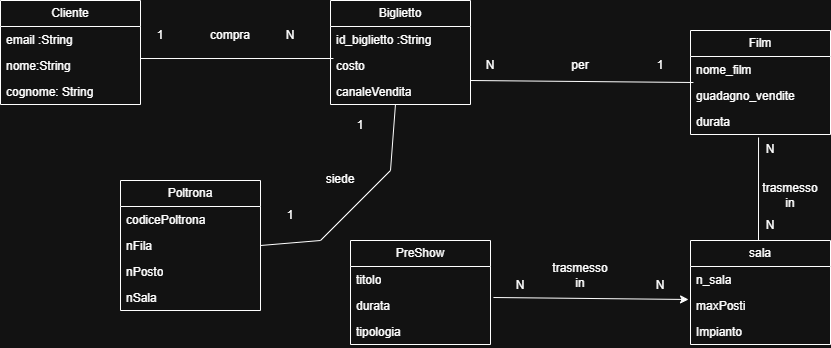

The diagram above was exported from draw.io. Its source (the exported page's mxGraphModel, read from the mxfile embedded in the PNG):
<mxGraphModel dx="2881" dy="1137" grid="1" gridSize="10" guides="1" tooltips="1" connect="1" arrows="1" fold="1" page="1" pageScale="1" pageWidth="827" pageHeight="1169" math="0" shadow="0">
  <root>
    <mxCell id="0" />
    <mxCell id="1" parent="0" />
    <mxCell id="n0B5qksSK2SrAno-FkhK-50" parent="1" style="swimlane;fontStyle=0;childLayout=stackLayout;horizontal=1;startSize=26;fillColor=none;horizontalStack=0;resizeParent=1;resizeParentMax=0;resizeLast=0;collapsible=1;marginBottom=0;whiteSpace=wrap;html=1;" value="Cliente" vertex="1">
      <mxGeometry height="104" width="140" x="-160" y="100" as="geometry" />
    </mxCell>
    <mxCell id="n0B5qksSK2SrAno-FkhK-51" parent="n0B5qksSK2SrAno-FkhK-50" style="text;strokeColor=none;fillColor=none;align=left;verticalAlign=top;spacingLeft=4;spacingRight=4;overflow=hidden;rotatable=0;points=[[0,0.5],[1,0.5]];portConstraint=eastwest;whiteSpace=wrap;html=1;" value="email :String" vertex="1">
      <mxGeometry height="26" width="140" y="26" as="geometry" />
    </mxCell>
    <mxCell id="n0B5qksSK2SrAno-FkhK-52" parent="n0B5qksSK2SrAno-FkhK-50" style="text;strokeColor=none;fillColor=none;align=left;verticalAlign=top;spacingLeft=4;spacingRight=4;overflow=hidden;rotatable=0;points=[[0,0.5],[1,0.5]];portConstraint=eastwest;whiteSpace=wrap;html=1;" value="nome:String" vertex="1">
      <mxGeometry height="26" width="140" y="52" as="geometry" />
    </mxCell>
    <mxCell id="n0B5qksSK2SrAno-FkhK-53" parent="n0B5qksSK2SrAno-FkhK-50" style="text;strokeColor=none;fillColor=none;align=left;verticalAlign=top;spacingLeft=4;spacingRight=4;overflow=hidden;rotatable=0;points=[[0,0.5],[1,0.5]];portConstraint=eastwest;whiteSpace=wrap;html=1;" value="cognome: String" vertex="1">
      <mxGeometry height="26" width="140" y="78" as="geometry" />
    </mxCell>
    <mxCell id="n0B5qksSK2SrAno-FkhK-54" parent="1" style="swimlane;fontStyle=0;childLayout=stackLayout;horizontal=1;startSize=26;fillColor=none;horizontalStack=0;resizeParent=1;resizeParentMax=0;resizeLast=0;collapsible=1;marginBottom=0;whiteSpace=wrap;html=1;" value="Film" vertex="1">
      <mxGeometry height="104" width="140" x="530" y="130" as="geometry" />
    </mxCell>
    <mxCell id="n0B5qksSK2SrAno-FkhK-55" parent="n0B5qksSK2SrAno-FkhK-54" style="text;strokeColor=none;fillColor=none;align=left;verticalAlign=top;spacingLeft=4;spacingRight=4;overflow=hidden;rotatable=0;points=[[0,0.5],[1,0.5]];portConstraint=eastwest;whiteSpace=wrap;html=1;" value="nome_film" vertex="1">
      <mxGeometry height="26" width="140" y="26" as="geometry" />
    </mxCell>
    <mxCell id="n0B5qksSK2SrAno-FkhK-56" parent="n0B5qksSK2SrAno-FkhK-54" style="text;strokeColor=none;fillColor=none;align=left;verticalAlign=top;spacingLeft=4;spacingRight=4;overflow=hidden;rotatable=0;points=[[0,0.5],[1,0.5]];portConstraint=eastwest;whiteSpace=wrap;html=1;" value="guadagno_vendite" vertex="1">
      <mxGeometry height="26" width="140" y="52" as="geometry" />
    </mxCell>
    <mxCell id="n0B5qksSK2SrAno-FkhK-57" parent="n0B5qksSK2SrAno-FkhK-54" style="text;strokeColor=none;fillColor=none;align=left;verticalAlign=top;spacingLeft=4;spacingRight=4;overflow=hidden;rotatable=0;points=[[0,0.5],[1,0.5]];portConstraint=eastwest;whiteSpace=wrap;html=1;" value="durata" vertex="1">
      <mxGeometry height="26" width="140" y="78" as="geometry" />
    </mxCell>
    <mxCell id="n0B5qksSK2SrAno-FkhK-62" parent="1" style="swimlane;fontStyle=0;childLayout=stackLayout;horizontal=1;startSize=26;fillColor=none;horizontalStack=0;resizeParent=1;resizeParentMax=0;resizeLast=0;collapsible=1;marginBottom=0;whiteSpace=wrap;html=1;" value="PreShow" vertex="1">
      <mxGeometry height="104" width="140" x="190" y="340" as="geometry" />
    </mxCell>
    <mxCell id="n0B5qksSK2SrAno-FkhK-63" parent="n0B5qksSK2SrAno-FkhK-62" style="text;strokeColor=none;fillColor=none;align=left;verticalAlign=top;spacingLeft=4;spacingRight=4;overflow=hidden;rotatable=0;points=[[0,0.5],[1,0.5]];portConstraint=eastwest;whiteSpace=wrap;html=1;" value="titolo" vertex="1">
      <mxGeometry height="26" width="140" y="26" as="geometry" />
    </mxCell>
    <mxCell id="n0B5qksSK2SrAno-FkhK-64" parent="n0B5qksSK2SrAno-FkhK-62" style="text;strokeColor=none;fillColor=none;align=left;verticalAlign=top;spacingLeft=4;spacingRight=4;overflow=hidden;rotatable=0;points=[[0,0.5],[1,0.5]];portConstraint=eastwest;whiteSpace=wrap;html=1;" value="durata" vertex="1">
      <mxGeometry height="26" width="140" y="52" as="geometry" />
    </mxCell>
    <mxCell id="n0B5qksSK2SrAno-FkhK-65" parent="n0B5qksSK2SrAno-FkhK-62" style="text;strokeColor=none;fillColor=none;align=left;verticalAlign=top;spacingLeft=4;spacingRight=4;overflow=hidden;rotatable=0;points=[[0,0.5],[1,0.5]];portConstraint=eastwest;whiteSpace=wrap;html=1;" value="tipologia" vertex="1">
      <mxGeometry height="26" width="140" y="78" as="geometry" />
    </mxCell>
    <mxCell id="n0B5qksSK2SrAno-FkhK-66" parent="1" style="swimlane;fontStyle=0;childLayout=stackLayout;horizontal=1;startSize=26;fillColor=none;horizontalStack=0;resizeParent=1;resizeParentMax=0;resizeLast=0;collapsible=1;marginBottom=0;whiteSpace=wrap;html=1;" value="sala" vertex="1">
      <mxGeometry height="104" width="140" x="530" y="340" as="geometry" />
    </mxCell>
    <mxCell id="n0B5qksSK2SrAno-FkhK-67" parent="n0B5qksSK2SrAno-FkhK-66" style="text;strokeColor=none;fillColor=none;align=left;verticalAlign=top;spacingLeft=4;spacingRight=4;overflow=hidden;rotatable=0;points=[[0,0.5],[1,0.5]];portConstraint=eastwest;whiteSpace=wrap;html=1;" value="n_sala" vertex="1">
      <mxGeometry height="26" width="140" y="26" as="geometry" />
    </mxCell>
    <mxCell id="n0B5qksSK2SrAno-FkhK-68" parent="n0B5qksSK2SrAno-FkhK-66" style="text;strokeColor=none;fillColor=none;align=left;verticalAlign=top;spacingLeft=4;spacingRight=4;overflow=hidden;rotatable=0;points=[[0,0.5],[1,0.5]];portConstraint=eastwest;whiteSpace=wrap;html=1;" value="maxPosti" vertex="1">
      <mxGeometry height="26" width="140" y="52" as="geometry" />
    </mxCell>
    <mxCell id="n0B5qksSK2SrAno-FkhK-69" parent="n0B5qksSK2SrAno-FkhK-66" style="text;strokeColor=none;fillColor=none;align=left;verticalAlign=top;spacingLeft=4;spacingRight=4;overflow=hidden;rotatable=0;points=[[0,0.5],[1,0.5]];portConstraint=eastwest;whiteSpace=wrap;html=1;" value="Impianto" vertex="1">
      <mxGeometry height="26" width="140" y="78" as="geometry" />
    </mxCell>
    <mxCell id="n0B5qksSK2SrAno-FkhK-70" parent="1" style="swimlane;fontStyle=0;childLayout=stackLayout;horizontal=1;startSize=26;fillColor=none;horizontalStack=0;resizeParent=1;resizeParentMax=0;resizeLast=0;collapsible=1;marginBottom=0;whiteSpace=wrap;html=1;" value="Biglietto" vertex="1">
      <mxGeometry height="104" width="140" x="170" y="100" as="geometry" />
    </mxCell>
    <mxCell id="n0B5qksSK2SrAno-FkhK-71" parent="n0B5qksSK2SrAno-FkhK-70" style="text;strokeColor=none;fillColor=none;align=left;verticalAlign=top;spacingLeft=4;spacingRight=4;overflow=hidden;rotatable=0;points=[[0,0.5],[1,0.5]];portConstraint=eastwest;whiteSpace=wrap;html=1;" value="id_biglietto :String" vertex="1">
      <mxGeometry height="26" width="140" y="26" as="geometry" />
    </mxCell>
    <mxCell id="n0B5qksSK2SrAno-FkhK-72" parent="n0B5qksSK2SrAno-FkhK-70" style="text;strokeColor=none;fillColor=none;align=left;verticalAlign=top;spacingLeft=4;spacingRight=4;overflow=hidden;rotatable=0;points=[[0,0.5],[1,0.5]];portConstraint=eastwest;whiteSpace=wrap;html=1;" value="costo" vertex="1">
      <mxGeometry height="26" width="140" y="52" as="geometry" />
    </mxCell>
    <mxCell id="n0B5qksSK2SrAno-FkhK-73" parent="n0B5qksSK2SrAno-FkhK-70" style="text;strokeColor=none;fillColor=none;align=left;verticalAlign=top;spacingLeft=4;spacingRight=4;overflow=hidden;rotatable=0;points=[[0,0.5],[1,0.5]];portConstraint=eastwest;whiteSpace=wrap;html=1;" value="canaleVendita" vertex="1">
      <mxGeometry height="26" width="140" y="78" as="geometry" />
    </mxCell>
    <mxCell id="n0B5qksSK2SrAno-FkhK-79" edge="1" parent="1" source="n0B5qksSK2SrAno-FkhK-52" style="endArrow=none;html=1;rounded=0;exitX=1;exitY=0.231;exitDx=0;exitDy=0;exitPerimeter=0;entryX=0.021;entryY=0.231;entryDx=0;entryDy=0;entryPerimeter=0;" target="n0B5qksSK2SrAno-FkhK-72" value="">
      <mxGeometry height="50" relative="1" width="50" as="geometry">
        <mxPoint x="390" y="610" as="sourcePoint" />
        <mxPoint x="440" y="560" as="targetPoint" />
      </mxGeometry>
    </mxCell>
    <mxCell id="n0B5qksSK2SrAno-FkhK-80" parent="1" style="text;html=1;whiteSpace=wrap;strokeColor=none;fillColor=none;align=center;verticalAlign=middle;rounded=0;" value="compra" vertex="1">
      <mxGeometry height="30" width="60" x="40" y="120" as="geometry" />
    </mxCell>
    <mxCell id="n0B5qksSK2SrAno-FkhK-81" parent="1" style="text;html=1;whiteSpace=wrap;strokeColor=none;fillColor=none;align=center;verticalAlign=middle;rounded=0;" value="1" vertex="1">
      <mxGeometry height="30" width="60" x="-30" y="120" as="geometry" />
    </mxCell>
    <mxCell id="n0B5qksSK2SrAno-FkhK-82" parent="1" style="text;html=1;whiteSpace=wrap;strokeColor=none;fillColor=none;align=center;verticalAlign=middle;rounded=0;" value="N" vertex="1">
      <mxGeometry height="30" width="60" x="100" y="120" as="geometry" />
    </mxCell>
    <mxCell id="n0B5qksSK2SrAno-FkhK-83" edge="1" parent="1" source="n0B5qksSK2SrAno-FkhK-73" style="endArrow=none;html=1;rounded=0;exitX=1;exitY=0.077;exitDx=0;exitDy=0;exitPerimeter=0;entryX=0.021;entryY=0;entryDx=0;entryDy=0;entryPerimeter=0;" target="n0B5qksSK2SrAno-FkhK-56" value="">
      <mxGeometry height="50" relative="1" width="50" as="geometry">
        <mxPoint x="390" y="610" as="sourcePoint" />
        <mxPoint x="440" y="560" as="targetPoint" />
      </mxGeometry>
    </mxCell>
    <mxCell id="n0B5qksSK2SrAno-FkhK-84" parent="1" style="text;html=1;whiteSpace=wrap;strokeColor=none;fillColor=none;align=center;verticalAlign=middle;rounded=0;" value="per" vertex="1">
      <mxGeometry height="30" width="60" x="390" y="150" as="geometry" />
    </mxCell>
    <mxCell id="n0B5qksSK2SrAno-FkhK-85" parent="1" style="text;html=1;whiteSpace=wrap;strokeColor=none;fillColor=none;align=center;verticalAlign=middle;rounded=0;" value="N" vertex="1">
      <mxGeometry height="30" width="60" x="300" y="150" as="geometry" />
    </mxCell>
    <mxCell id="n0B5qksSK2SrAno-FkhK-87" parent="1" style="text;html=1;whiteSpace=wrap;strokeColor=none;fillColor=none;align=center;verticalAlign=middle;rounded=0;" value="1" vertex="1">
      <mxGeometry height="30" width="60" x="470" y="150" as="geometry" />
    </mxCell>
    <mxCell id="n0B5qksSK2SrAno-FkhK-90" edge="1" parent="1" style="endArrow=none;html=1;rounded=0;entryX=0.486;entryY=1.115;entryDx=0;entryDy=0;entryPerimeter=0;" target="n0B5qksSK2SrAno-FkhK-57" value="">
      <mxGeometry height="50" relative="1" width="50" as="geometry">
        <mxPoint x="598" y="340" as="sourcePoint" />
        <mxPoint x="640" y="280" as="targetPoint" />
      </mxGeometry>
    </mxCell>
    <mxCell id="n0B5qksSK2SrAno-FkhK-91" parent="1" style="text;html=1;whiteSpace=wrap;strokeColor=none;fillColor=none;align=center;verticalAlign=middle;rounded=0;" value="trasmesso in" vertex="1">
      <mxGeometry height="30" width="60" x="600" y="280" as="geometry" />
    </mxCell>
    <mxCell id="n0B5qksSK2SrAno-FkhK-92" parent="1" style="text;html=1;whiteSpace=wrap;strokeColor=none;fillColor=none;align=center;verticalAlign=middle;rounded=0;" value="N" vertex="1">
      <mxGeometry height="30" width="60" x="580" y="234" as="geometry" />
    </mxCell>
    <mxCell id="n0B5qksSK2SrAno-FkhK-93" parent="1" style="text;html=1;whiteSpace=wrap;strokeColor=none;fillColor=none;align=center;verticalAlign=middle;rounded=0;" value="N" vertex="1">
      <mxGeometry height="30" width="60" x="580" y="310" as="geometry" />
    </mxCell>
    <mxCell id="n0B5qksSK2SrAno-FkhK-96" edge="1" parent="1" source="n0B5qksSK2SrAno-FkhK-64" style="edgeStyle=none;orthogonalLoop=1;jettySize=auto;html=1;rounded=0;exitX=1.021;exitY=0.192;exitDx=0;exitDy=0;exitPerimeter=0;entryX=-0.014;entryY=0.269;entryDx=0;entryDy=0;entryPerimeter=0;" target="n0B5qksSK2SrAno-FkhK-68" value="">
      <mxGeometry relative="1" width="100" as="geometry">
        <Array as="points" />
        <mxPoint x="360" y="410" as="sourcePoint" />
        <mxPoint x="460" y="410" as="targetPoint" />
      </mxGeometry>
    </mxCell>
    <mxCell id="n0B5qksSK2SrAno-FkhK-97" parent="1" style="text;html=1;whiteSpace=wrap;strokeColor=none;fillColor=none;align=center;verticalAlign=middle;rounded=0;" value="trasmesso in" vertex="1">
      <mxGeometry height="30" width="60" x="390" y="360" as="geometry" />
    </mxCell>
    <mxCell id="n0B5qksSK2SrAno-FkhK-98" parent="1" style="text;html=1;whiteSpace=wrap;strokeColor=none;fillColor=none;align=center;verticalAlign=middle;rounded=0;" value="N" vertex="1">
      <mxGeometry height="30" width="60" x="330" y="370" as="geometry" />
    </mxCell>
    <mxCell id="n0B5qksSK2SrAno-FkhK-99" parent="1" style="text;html=1;whiteSpace=wrap;strokeColor=none;fillColor=none;align=center;verticalAlign=middle;rounded=0;" value="N" vertex="1">
      <mxGeometry height="30" width="60" x="470" y="370" as="geometry" />
    </mxCell>
    <mxCell id="n0B5qksSK2SrAno-FkhK-100" parent="1" style="swimlane;fontStyle=0;childLayout=stackLayout;horizontal=1;startSize=26;fillColor=none;horizontalStack=0;resizeParent=1;resizeParentMax=0;resizeLast=0;collapsible=1;marginBottom=0;whiteSpace=wrap;html=1;" value="Poltrona" vertex="1">
      <mxGeometry height="130" width="140" x="-40" y="280" as="geometry" />
    </mxCell>
    <mxCell id="n0B5qksSK2SrAno-FkhK-101" parent="n0B5qksSK2SrAno-FkhK-100" style="text;strokeColor=none;fillColor=none;align=left;verticalAlign=top;spacingLeft=4;spacingRight=4;overflow=hidden;rotatable=0;points=[[0,0.5],[1,0.5]];portConstraint=eastwest;whiteSpace=wrap;html=1;" value="codicePoltrona" vertex="1">
      <mxGeometry height="26" width="140" y="26" as="geometry" />
    </mxCell>
    <mxCell id="n0B5qksSK2SrAno-FkhK-102" parent="n0B5qksSK2SrAno-FkhK-100" style="text;strokeColor=none;fillColor=none;align=left;verticalAlign=top;spacingLeft=4;spacingRight=4;overflow=hidden;rotatable=0;points=[[0,0.5],[1,0.5]];portConstraint=eastwest;whiteSpace=wrap;html=1;" value="nFila" vertex="1">
      <mxGeometry height="26" width="140" y="52" as="geometry" />
    </mxCell>
    <mxCell id="n0B5qksSK2SrAno-FkhK-103" parent="n0B5qksSK2SrAno-FkhK-100" style="text;strokeColor=none;fillColor=none;align=left;verticalAlign=top;spacingLeft=4;spacingRight=4;overflow=hidden;rotatable=0;points=[[0,0.5],[1,0.5]];portConstraint=eastwest;whiteSpace=wrap;html=1;" value="nPosto" vertex="1">
      <mxGeometry height="26" width="140" y="78" as="geometry" />
    </mxCell>
    <mxCell id="n0B5qksSK2SrAno-FkhK-104" parent="n0B5qksSK2SrAno-FkhK-100" style="text;strokeColor=none;fillColor=none;align=left;verticalAlign=top;spacingLeft=4;spacingRight=4;overflow=hidden;rotatable=0;points=[[0,0.5],[1,0.5]];portConstraint=eastwest;whiteSpace=wrap;html=1;" value="nSala" vertex="1">
      <mxGeometry height="26" width="140" y="104" as="geometry" />
    </mxCell>
    <mxCell id="n0B5qksSK2SrAno-FkhK-105" edge="1" parent="1" source="n0B5qksSK2SrAno-FkhK-102" style="endArrow=none;html=1;rounded=0;exitX=1;exitY=0.5;exitDx=0;exitDy=0;entryX=0.464;entryY=1;entryDx=0;entryDy=0;entryPerimeter=0;" target="n0B5qksSK2SrAno-FkhK-73" value="">
      <mxGeometry height="50" relative="1" width="50" as="geometry">
        <Array as="points">
          <mxPoint x="160" y="340" />
          <mxPoint x="230" y="270" />
        </Array>
        <mxPoint x="160" y="300" as="sourcePoint" />
        <mxPoint x="210" y="250" as="targetPoint" />
      </mxGeometry>
    </mxCell>
    <mxCell id="n0B5qksSK2SrAno-FkhK-106" parent="1" style="text;html=1;whiteSpace=wrap;strokeColor=none;fillColor=none;align=center;verticalAlign=middle;rounded=0;" value="siede" vertex="1">
      <mxGeometry height="30" width="60" x="150" y="264" as="geometry" />
    </mxCell>
    <mxCell id="n0B5qksSK2SrAno-FkhK-107" parent="1" style="text;html=1;whiteSpace=wrap;strokeColor=none;fillColor=none;align=center;verticalAlign=middle;rounded=0;" value="1" vertex="1">
      <mxGeometry height="30" width="60" x="100" y="300" as="geometry" />
    </mxCell>
    <mxCell id="n0B5qksSK2SrAno-FkhK-108" parent="1" style="text;html=1;whiteSpace=wrap;strokeColor=none;fillColor=none;align=center;verticalAlign=middle;rounded=0;" value="1" vertex="1">
      <mxGeometry height="30" width="60" x="170" y="210" as="geometry" />
    </mxCell>
  </root>
</mxGraphModel>